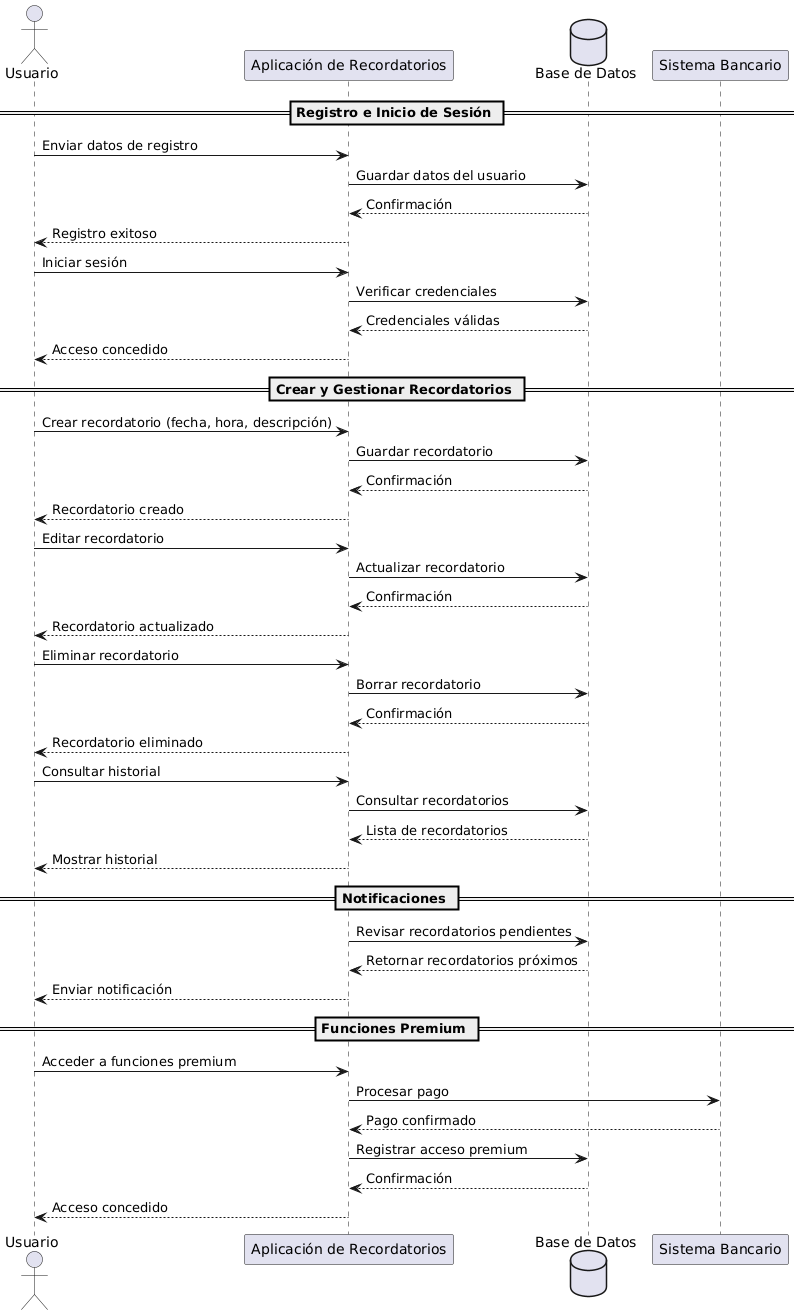

The diagram above was rendered by PlantUML. Its source (embedded in the PNG):
@startuml
actor Usuario
participant "Aplicación de Recordatorios" as App
database "Base de Datos" as DB
participant "Sistema Bancario" as Banco

== Registro e Inicio de Sesión ==
Usuario -> App: Enviar datos de registro
App -> DB: Guardar datos del usuario
DB --> App: Confirmación
App --> Usuario: Registro exitoso

Usuario -> App: Iniciar sesión
App -> DB: Verificar credenciales
DB --> App: Credenciales válidas
App --> Usuario: Acceso concedido

== Crear y Gestionar Recordatorios ==
Usuario -> App: Crear recordatorio (fecha, hora, descripción)
App -> DB: Guardar recordatorio
DB --> App: Confirmación
App --> Usuario: Recordatorio creado

Usuario -> App: Editar recordatorio
App -> DB: Actualizar recordatorio
DB --> App: Confirmación
App --> Usuario: Recordatorio actualizado

Usuario -> App: Eliminar recordatorio
App -> DB: Borrar recordatorio
DB --> App: Confirmación
App --> Usuario: Recordatorio eliminado

Usuario -> App: Consultar historial
App -> DB: Consultar recordatorios
DB --> App: Lista de recordatorios
App --> Usuario: Mostrar historial

== Notificaciones ==
App -> DB: Revisar recordatorios pendientes
DB --> App: Retornar recordatorios próximos
App --> Usuario: Enviar notificación

== Funciones Premium ==
Usuario -> App: Acceder a funciones premium
App -> Banco: Procesar pago
Banco --> App: Pago confirmado
App -> DB: Registrar acceso premium
DB --> App: Confirmación
App --> Usuario: Acceso concedido
@enduml